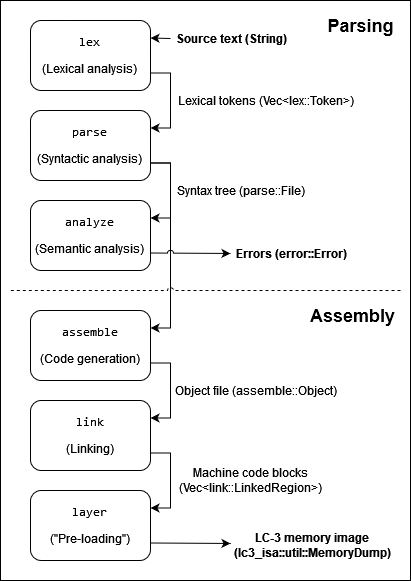

The diagram above was exported from draw.io. Its source (the exported page's mxGraphModel, read from the mxfile embedded in the PNG):
<mxGraphModel dx="946" dy="691" grid="1" gridSize="10" guides="1" tooltips="1" connect="1" arrows="1" fold="1" page="1" pageScale="1" pageWidth="827" pageHeight="1169" math="0" shadow="0">
  <root>
    <mxCell id="0" />
    <mxCell id="1" parent="0" />
    <mxCell id="2" value="" style="rounded=0;whiteSpace=wrap;html=1;" vertex="1" parent="1">
      <mxGeometry x="170" y="60" width="410" height="580" as="geometry" />
    </mxCell>
    <mxCell id="3" style="edgeStyle=orthogonalEdgeStyle;rounded=0;orthogonalLoop=1;jettySize=auto;html=1;exitX=1;exitY=0.75;exitDx=0;exitDy=0;entryX=1;entryY=0.25;entryDx=0;entryDy=0;" edge="1" source="4" target="7" parent="1">
      <mxGeometry relative="1" as="geometry" />
    </mxCell>
    <mxCell id="4" value="&lt;pre&gt;lex&lt;br&gt;&lt;/pre&gt;&lt;p&gt;(Lexical analysis)&lt;br&gt;&lt;/p&gt;" style="rounded=1;whiteSpace=wrap;html=1;fontSize=12;glass=0;strokeWidth=1;shadow=0;" vertex="1" parent="1">
      <mxGeometry x="200" y="80" width="120" height="70" as="geometry" />
    </mxCell>
    <mxCell id="5" style="edgeStyle=orthogonalEdgeStyle;rounded=0;orthogonalLoop=1;jettySize=auto;html=1;exitX=1;exitY=0.75;exitDx=0;exitDy=0;entryX=1;entryY=0.25;entryDx=0;entryDy=0;" edge="1" source="7" target="9" parent="1">
      <mxGeometry relative="1" as="geometry" />
    </mxCell>
    <mxCell id="6" style="edgeStyle=orthogonalEdgeStyle;rounded=0;orthogonalLoop=1;jettySize=auto;html=1;exitX=1;exitY=0.75;exitDx=0;exitDy=0;entryX=1;entryY=0.25;entryDx=0;entryDy=0;" edge="1" source="7" target="11" parent="1">
      <mxGeometry relative="1" as="geometry" />
    </mxCell>
    <mxCell id="7" value="&lt;pre&gt;parse&lt;br&gt;&lt;/pre&gt;&lt;p&gt;(Syntactic analysis)&lt;br&gt;&lt;/p&gt;" style="rounded=1;whiteSpace=wrap;html=1;fontSize=12;glass=0;strokeWidth=1;shadow=0;" vertex="1" parent="1">
      <mxGeometry x="200" y="170" width="120" height="70" as="geometry" />
    </mxCell>
    <mxCell id="8" style="edgeStyle=orthogonalEdgeStyle;rounded=0;jumpStyle=arc;orthogonalLoop=1;jettySize=auto;html=1;exitX=1;exitY=0.75;exitDx=0;exitDy=0;" edge="1" source="9" parent="1">
      <mxGeometry relative="1" as="geometry">
        <mxPoint x="400" y="313" as="targetPoint" />
      </mxGeometry>
    </mxCell>
    <mxCell id="9" value="&lt;pre&gt;analyze&lt;br&gt;&lt;/pre&gt;&lt;p&gt;(Semantic analysis)&lt;br&gt;&lt;/p&gt;" style="rounded=1;whiteSpace=wrap;html=1;fontSize=12;glass=0;strokeWidth=1;shadow=0;" vertex="1" parent="1">
      <mxGeometry x="200" y="260" width="120" height="70" as="geometry" />
    </mxCell>
    <mxCell id="10" style="edgeStyle=orthogonalEdgeStyle;rounded=0;orthogonalLoop=1;jettySize=auto;html=1;exitX=1;exitY=0.75;exitDx=0;exitDy=0;entryX=1;entryY=0.25;entryDx=0;entryDy=0;" edge="1" source="11" target="13" parent="1">
      <mxGeometry relative="1" as="geometry" />
    </mxCell>
    <mxCell id="11" value="&lt;pre&gt;assemble&lt;br&gt;&lt;/pre&gt;&lt;p&gt;(Code generation)&lt;br&gt;&lt;/p&gt;" style="rounded=1;whiteSpace=wrap;html=1;fontSize=12;glass=0;strokeWidth=1;shadow=0;" vertex="1" parent="1">
      <mxGeometry x="200" y="370" width="120" height="70" as="geometry" />
    </mxCell>
    <mxCell id="12" style="edgeStyle=orthogonalEdgeStyle;rounded=0;orthogonalLoop=1;jettySize=auto;html=1;exitX=1;exitY=0.75;exitDx=0;exitDy=0;entryX=1;entryY=0.25;entryDx=0;entryDy=0;" edge="1" source="13" target="15" parent="1">
      <mxGeometry relative="1" as="geometry" />
    </mxCell>
    <mxCell id="13" value="&lt;pre&gt;link&lt;br&gt;&lt;/pre&gt;&lt;p&gt;(Linking)&lt;br&gt;&lt;/p&gt;" style="rounded=1;whiteSpace=wrap;html=1;fontSize=12;glass=0;strokeWidth=1;shadow=0;" vertex="1" parent="1">
      <mxGeometry x="200" y="460" width="120" height="70" as="geometry" />
    </mxCell>
    <mxCell id="14" style="edgeStyle=orthogonalEdgeStyle;rounded=0;jumpStyle=arc;orthogonalLoop=1;jettySize=auto;html=1;exitX=1;exitY=0.75;exitDx=0;exitDy=0;" edge="1" source="15" parent="1">
      <mxGeometry relative="1" as="geometry">
        <mxPoint x="400" y="603" as="targetPoint" />
      </mxGeometry>
    </mxCell>
    <mxCell id="15" value="&lt;pre&gt;layer&lt;br&gt;&lt;/pre&gt;&lt;p&gt;(&quot;Pre-loading&quot;)&lt;br&gt;&lt;/p&gt;" style="rounded=1;whiteSpace=wrap;html=1;fontSize=12;glass=0;strokeWidth=1;shadow=0;" vertex="1" parent="1">
      <mxGeometry x="200" y="550" width="120" height="70" as="geometry" />
    </mxCell>
    <mxCell id="16" value="Lexical tokens (Vec&amp;lt;lex::Token&amp;gt;)" style="text;html=1;align=center;verticalAlign=middle;resizable=0;points=[];autosize=1;strokeColor=none;fillColor=none;" vertex="1" parent="1">
      <mxGeometry x="340" y="150" width="190" height="20" as="geometry" />
    </mxCell>
    <mxCell id="17" value="Syntax tree (parse::File)" style="text;html=1;align=center;verticalAlign=middle;resizable=0;points=[];autosize=1;strokeColor=none;fillColor=none;" vertex="1" parent="1">
      <mxGeometry x="340" y="240" width="140" height="20" as="geometry" />
    </mxCell>
    <mxCell id="18" value="&lt;b&gt;Errors (error::Error)&lt;/b&gt;" style="text;html=1;align=center;verticalAlign=middle;resizable=0;points=[];autosize=1;strokeColor=none;fillColor=none;" vertex="1" parent="1">
      <mxGeometry x="396" y="303" width="130" height="20" as="geometry" />
    </mxCell>
    <mxCell id="19" value="Object file (assemble::Object)" style="text;html=1;align=center;verticalAlign=middle;resizable=0;points=[];autosize=1;strokeColor=none;fillColor=none;" vertex="1" parent="1">
      <mxGeometry x="340" y="440" width="170" height="20" as="geometry" />
    </mxCell>
    <mxCell id="20" value="&lt;div&gt;Machine code blocks&lt;/div&gt;&lt;div&gt;(Vec&amp;lt;link::LinkedRegion&amp;gt;)&lt;/div&gt;" style="text;html=1;align=center;verticalAlign=middle;resizable=0;points=[];autosize=1;strokeColor=none;fillColor=none;" vertex="1" parent="1">
      <mxGeometry x="340" y="525" width="160" height="30" as="geometry" />
    </mxCell>
    <mxCell id="21" value="&lt;b&gt;LC-3 memory image&lt;br&gt;(lc3_isa::util::MemoryDump)&lt;/b&gt;" style="text;html=1;align=center;verticalAlign=middle;resizable=0;points=[];autosize=1;strokeColor=none;fillColor=none;" vertex="1" parent="1">
      <mxGeometry x="392" y="590" width="180" height="30" as="geometry" />
    </mxCell>
    <mxCell id="22" value="" style="endArrow=none;dashed=1;html=1;rounded=0;jumpStyle=arc;" edge="1" parent="1">
      <mxGeometry width="50" height="50" relative="1" as="geometry">
        <mxPoint x="570" y="350" as="sourcePoint" />
        <mxPoint x="180" y="350" as="targetPoint" />
      </mxGeometry>
    </mxCell>
    <mxCell id="23" value="&lt;h2&gt;Assembly&lt;/h2&gt;" style="text;html=1;align=center;verticalAlign=middle;resizable=0;points=[];autosize=1;strokeColor=none;fillColor=none;" vertex="1" parent="1">
      <mxGeometry x="472" y="350" width="100" height="50" as="geometry" />
    </mxCell>
    <mxCell id="24" value="&lt;h2&gt;Parsing&lt;/h2&gt;" style="text;html=1;align=center;verticalAlign=middle;resizable=0;points=[];autosize=1;strokeColor=none;fillColor=none;" vertex="1" parent="1">
      <mxGeometry x="490" y="60" width="80" height="50" as="geometry" />
    </mxCell>
    <mxCell id="25" value="" style="endArrow=classic;html=1;rounded=0;jumpStyle=arc;entryX=1;entryY=0.25;entryDx=0;entryDy=0;" edge="1" target="4" parent="1">
      <mxGeometry width="50" height="50" relative="1" as="geometry">
        <mxPoint x="340" y="98" as="sourcePoint" />
        <mxPoint x="450" y="90" as="targetPoint" />
      </mxGeometry>
    </mxCell>
    <mxCell id="26" value="Source text (String)" style="text;html=1;align=center;verticalAlign=middle;resizable=0;points=[];autosize=1;strokeColor=none;fillColor=none;fontStyle=1" vertex="1" parent="1">
      <mxGeometry x="336" y="88" width="130" height="20" as="geometry" />
    </mxCell>
  </root>
</mxGraphModel>